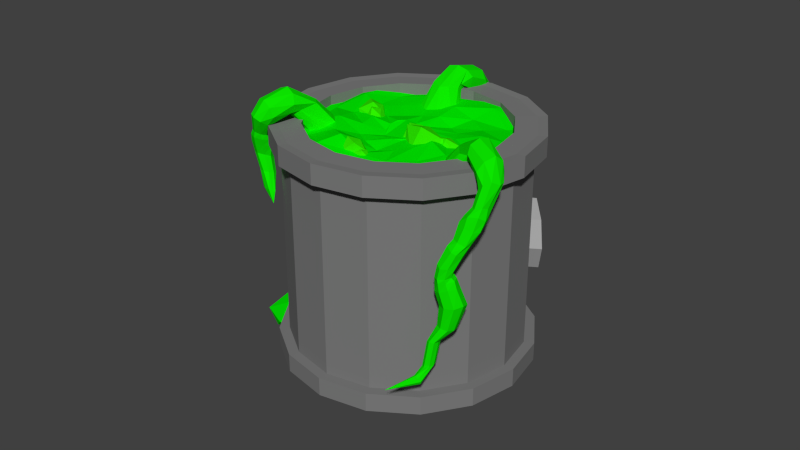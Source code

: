 # Source: ToxicBarrel.blend  (saved by Blender 2.78.0; exported with 4.5.12 LTS)
import bpy
from mathutils import Matrix  # noqa: F401  (used for matrix-valued properties, if any)

bpy.ops.wm.read_factory_settings(use_empty=True)
scene = bpy.context.scene
scene.name = 'Scene'

# ---- collections
col_collection_1 = bpy.data.collections.new('Collection 1'); scene.collection.children.link(col_collection_1)

# ---- materials (node trees are filled in below, after node groups)
mat_sign_symbol = bpy.data.materials.new('Sign_Symbol')
mat_sign_symbol.alpha_threshold = 0.0
mat_sign_symbol.use_transparent_shadow = False
mat_sign_symbol.diffuse_color = (0.02926, 1.0, 0.0, 1.0)
mat_sign_symbol.specular_color = (0.2346, 0.5596, 0.2556)
mat_sign_symbol.roughness = 0.5
mat_sign_metal = bpy.data.materials.new('Sign_Metal')
mat_sign_metal.alpha_threshold = 0.0
mat_sign_metal.use_transparent_shadow = False
mat_sign_metal.diffuse_color = (0.3757, 0.3757, 0.3757, 1.0)
mat_sign_metal.roughness = 0.5
mat_sign_metal.specular_intensity = 0.9792
mat_bubble1 = bpy.data.materials.new('Bubble1')
mat_bubble1.alpha_threshold = 0.0
mat_bubble1.use_transparent_shadow = False
mat_bubble1.diffuse_color = (0.02781, 0.8, 0.0, 1.0)
mat_bubble1.specular_color = (0.2455, 1.0, 0.1336)
mat_bubble1.roughness = 0.5
mat_bubble1.specular_intensity = 0.2917
mat_substance_main = bpy.data.materials.new('Substance_Main')
mat_substance_main.alpha_threshold = 0.0
mat_substance_main.use_transparent_shadow = False
mat_substance_main.diffuse_color = (0.003932, 0.8, 0.0, 1.0)
mat_substance_main.roughness = 0.5
mat_barrel_metal = bpy.data.materials.new('Barrel_Metal')
mat_barrel_metal.alpha_threshold = 0.0
mat_barrel_metal.use_transparent_shadow = False
mat_barrel_metal.diffuse_color = (0.2019, 0.2019, 0.2019, 1.0)
mat_barrel_metal.specular_color = (0.8689, 0.8689, 0.8689)
mat_barrel_metal.roughness = 0.5
mat_barrel_metal.specular_intensity = 0.8333
mat_surface_main = bpy.data.materials.new('Surface_Main')
mat_surface_main.alpha_threshold = 0.0
mat_surface_main.use_transparent_shadow = False
mat_surface_main.diffuse_color = (0.0, 0.8, 5.429e-05, 1.0)
mat_surface_main.roughness = 0.5
mat_material_001 = bpy.data.materials.new('Material.001')
mat_material_001.alpha_threshold = 0.0
mat_material_001.use_transparent_shadow = False
mat_material_001.diffuse_color = (0.0003705, 0.8, 0.0, 1.0)
mat_material_001.specular_color = (0.3684, 1.0, 0.2532)
mat_material_001.roughness = 0.5
mat_material_001.specular_intensity = 0.3125

# ---- material node trees

# ---- world
world_world = bpy.data.worlds.new('World'); scene.world = world_world
world_world.color = (0.05088, 0.05088, 0.05088)
world_world.use_sun_shadow = False
world_world.sun_shadow_jitter_overblur = 0.0
world_world.cycles.sampling_method = 'NONE'
world_world.cycles.sample_map_resolution = 256

# ---- meshes
me_circle_002 = bpy.data.meshes.new('Circle.002')
me_circle_002.from_pydata([(0.1076, -1.311, 0.9109), (0.1012, -1.955, 0.9264), (-0.09501, -1.859, 0.3287), (-0.2272, -1.047, 0.5708), (-0.03933, -0.8013, 1.006), (0.1525, -1.347, 1.252), (-0.2039, -2.095, 0.6186), (-0.4079, -1.534, 0.3962), (-0.384, -0.8702, 0.8291), (-0.08576, -1.088, 1.263), (-0.1163, -1.74, 1.228), (-0.3981, -1.458, 0.9724), (-0.09144, -1.124, 1.443), (0.0006721, -1.201, 1.561), (0.03023, -1.101, 1.491), (-0.1204, -0.9786, 1.334), (-0.2172, -1.097, 1.179), (-0.05053, -1.265, 1.345), (0.06298, -1.099, 1.553), (-0.003874, -0.9555, 1.429), (-0.1487, -1.007, 1.152), (-0.08871, -1.181, 1.189), (0.06134, -1.254, 1.418), (0.03578, -1.074, 1.362), (0.01029, -0.5997, 1.519), (0.0696, -1.062, 1.603), (-0.1187, -1.091, 1.247), (-0.1808, -0.5327, 1.261), (-0.08238, -0.275, 1.457), (0.03899, -0.5417, 1.73), (-0.1732, -1.158, 1.502), (-0.2942, -0.8705, 1.259), (-0.1239, -0.4347, 1.429), (-0.1144, -0.3578, 1.698), (-0.1087, -0.7538, 1.845), (-0.1717, -0.7569, 1.595), (-0.2482, -1.063, 1.069), (-0.5598, -1.301, 0.9889), (-0.7792, -0.9245, 0.9836), (-0.3204, -0.7625, 1.231), (-0.003029, -0.8888, 1.237), (-0.131, -1.247, 1.108), (-0.8282, -1.065, 1.051), (-0.6574, -0.8575, 1.242), (-0.177, -0.8027, 1.397), (-0.02667, -1.138, 1.297), (-0.3438, -1.404, 1.211), (-0.4041, -1.118, 1.358), (-2.88, 0.7084, 0.672), (-2.911, 0.7003, 0.5339), (-2.996, 0.688, 0.6075), (-2.95, 0.6129, 0.7486), (-2.831, 0.6107, 0.7444), (-2.809, 0.6387, 0.6147), (-2.972, 0.6069, 0.5483), (-3.006, 0.5502, 0.6398), (-2.91, 0.4976, 0.6848), (-2.801, 0.5335, 0.6321), (-2.862, 0.5998, 0.5068), (-2.913, 0.5009, 0.5746), (-2.949, 0.5648, 0.8502), (-3.08, 0.624, 0.6998), (-3.101, 0.4745, 0.7657), (-2.889, 0.3695, 0.8344), (-2.771, 0.496, 0.8251), (-2.87, 0.6276, 0.717), (-3.06, 0.483, 0.6229), (-2.982, 0.3406, 0.6586), (-2.814, 0.373, 0.6484), (-2.771, 0.5494, 0.6278), (-2.977, 0.6215, 0.5675), (-2.901, 0.449, 0.5384), (-2.951, 0.1933, 0.1004), (-3.068, 0.2556, -0.04722), (-3.092, 0.09926, 0.01467), (-2.899, 0.004935, 0.07825), (-2.777, 0.1309, 0.06493), (-2.869, 0.2686, -0.02932), (-3.061, 0.1175, -0.1394), (-2.983, -0.02748, -0.09356), (-2.812, 0.004742, -0.09379), (-2.772, 0.1791, -0.1256), (-2.962, 0.2515, -0.1835), (-2.9, 0.07829, -0.2145), (-2.779, 0.2672, 0.1024), (-3.122, 0.2267, 0.05557), (-2.952, 0.06284, -0.08042), (-2.595, 0.2433, -0.1823), (-2.59, 0.4884, -0.03388), (-2.908, 0.5069, 0.04932), (-3.084, 0.2252, -0.2076), (-2.866, 0.2204, -0.3786), (-2.747, 0.4789, -0.3635), (-2.861, 0.6604, -0.1503), (-3.178, 0.461, -0.0854), (-3.011, 0.4821, -0.3555), (-2.829, 0.4151, -0.268), (-3.016, 0.394, -0.2949), (-2.923, 0.303, -0.3705), (-2.73, 0.4009, -0.4256), (-2.728, 0.5362, -0.3436), (-2.9, 0.5472, -0.2957), (-2.997, 0.3917, -0.4419), (-2.877, 0.3886, -0.5334), (-2.811, 0.5309, -0.5251), (-2.875, 0.6306, -0.4072), (-3.047, 0.5219, -0.3726), (-2.957, 0.5324, -0.5208), (-2.881, -0.6195, 0.4522), (-3.045, -0.6206, 0.4219), (-2.963, -0.648, 0.3207), (-2.793, -0.5496, 0.3307), (-2.792, -0.4935, 0.459), (-2.944, -0.51, 0.4998), (-3.03, -0.5474, 0.3139), (-2.924, -0.5035, 0.2465), (-2.865, -0.4047, 0.325), (-2.922, -0.3929, 0.4611), (-3.073, -0.4887, 0.4307), (-2.995, -0.4059, 0.3288), (-2.77, -0.7391, 0.4272), (-2.933, -0.8598, 0.33), (-2.856, -0.7311, 0.2348), (-2.78, -0.5228, 0.3817), (-2.796, -0.5803, 0.559), (-2.917, -0.7534, 0.531), (-3.011, -0.7137, 0.2744), (-2.968, -0.5395, 0.2738), (-2.982, -0.4817, 0.4499), (-3.011, -0.6252, 0.5823), (-3.077, -0.7999, 0.4228), (-3.103, -0.5964, 0.4038), (-2.835, -0.5839, 0.9218), (-3.284, -0.3568, 1.206), (-2.868, -0.4223, 0.7673), (-3.291, -0.2657, 1.113), (-2.874, -0.2182, 0.771), (-3.287, -0.1273, 1.103), (-2.868, -0.104, 0.9299), (-3.221, -0.07324, 1.301), (-2.857, -0.1389, 1.129), (-3.211, -0.08096, 1.417), (-2.828, -0.2964, 1.261), (-3.211, -0.1824, 1.499), (-2.79, -0.487, 1.268), (-3.265, -0.2667, 1.409), (-2.79, -0.6052, 1.136), (-3.275, -0.3561, 1.33), (-3.507, -0.1246, 1.441), (-3.456, -0.01896, 1.376), (-3.333, 0.03286, 1.366), (-3.213, -0.01144, 1.408), (-3.169, -0.1185, 1.47), (-3.215, -0.2205, 1.535), (-3.335, -0.2637, 1.561), (-3.459, -0.2238, 1.522), (-3.402, 0.02533, 1.72), (-3.332, 0.1152, 1.654), (-3.211, 0.1179, 1.612), (-3.114, 0.03419, 1.609), (-3.089, -0.09155, 1.643), (-3.145, -0.182, 1.719), (-3.264, -0.1843, 1.774), (-3.376, -0.09882, 1.772), (-3.206, 0.07144, 1.852), (-3.159, 0.1113, 1.773), (-3.101, 0.07273, 1.686), (-3.062, -0.0269, 1.636), (-3.067, -0.1246, 1.658), (-3.112, -0.1675, 1.741), (-3.176, -0.1255, 1.836), (-3.214, -0.02623, 1.879), (-2.976, -0.04911, 1.854), (-2.951, -0.0236, 1.786), (-2.925, -0.05069, 1.712), (-2.913, -0.1211, 1.675), (-2.919, -0.1866, 1.697), (-2.943, -0.2144, 1.762), (-2.973, -0.1895, 1.836), (-2.987, -0.1194, 1.877), (-2.899, -0.06214, 1.866), (-2.875, -0.03425, 1.77), (-2.851, -0.07382, 1.673), (-2.835, -0.1593, 1.631), (-2.84, -0.2425, 1.668), (-2.87, -0.2759, 1.759), (-2.902, -0.239, 1.856), (-2.913, -0.1486, 1.903), (-2.81, -0.09198, 1.859), (-2.788, -0.06417, 1.763), (-2.755, -0.09863, 1.666), (-2.726, -0.1813, 1.622), (-2.725, -0.2652, 1.662), (-2.756, -0.2984, 1.756), (-2.794, -0.2624, 1.855), (-2.814, -0.1744, 1.9), (-2.667, -0.1347, 1.839), (-2.653, -0.1058, 1.759), (-2.621, -0.1263, 1.681), (-2.58, -0.1857, 1.646), (-2.564, -0.2495, 1.678), (-2.587, -0.2829, 1.756), (-2.628, -0.2652, 1.837), (-2.661, -0.2018, 1.872), (-2.455, -0.06353, 1.776), (-2.444, -0.04208, 1.71), (-2.429, -0.0625, 1.653), (-2.42, -0.1186, 1.627), (-2.42, -0.1844, 1.657), (-2.429, -0.2198, 1.731), (-2.444, -0.1947, 1.799), (-2.456, -0.129, 1.816), (-2.274, 0.08087, 1.718), (-2.236, 0.09135, 1.676), (-2.25, 0.06971, 1.642), (-2.24, -0.005094, 1.64), (-2.213, -0.09827, 1.684), (-2.208, -0.1528, 1.752), (-2.234, -0.09403, 1.785), (-2.259, -0.005421, 1.769), (-2.117, 0.147, 1.667), (-2.784, 0.7525, -0.2246), (-3.2, 1.077, -0.4474), (-2.771, 0.6067, -0.4227), (-3.19, 0.9869, -0.5206), (-2.76, 0.6413, -0.6116), (-3.214, 0.9976, -0.6716), (-2.743, 0.8217, -0.7158), (-3.12, 1.211, -0.7152), (-2.793, 1.038, -0.6632), (-3.101, 1.335, -0.6979), (-2.758, 1.184, -0.4864), (-3.102, 1.415, -0.5893), (-2.771, 1.159, -0.2627), (-3.17, 1.3, -0.5089), (-2.765, 0.9816, -0.1579), (-3.157, 1.209, -0.4311), (-3.384, 1.326, -0.6302), (-3.36, 1.268, -0.7413), (-3.237, 1.282, -0.7984), (-3.107, 1.34, -0.7739), (-3.064, 1.392, -0.6583), (-3.077, 1.458, -0.5394), (-3.249, 1.455, -0.486), (-3.339, 1.397, -0.5211), (-3.299, 1.627, -0.7639), (-3.224, 1.584, -0.8546), (-3.087, 1.558, -0.8769), (-2.993, 1.577, -0.7964), (-2.956, 1.613, -0.6678), (-3.01, 1.663, -0.5697), (-3.15, 1.698, -0.5485), (-3.259, 1.689, -0.6296), (-3.033, 1.798, -0.7985), (-3.03, 1.727, -0.8472), (-2.928, 1.66, -0.8294), (-2.908, 1.611, -0.7247), (-2.907, 1.636, -0.6317), (-2.959, 1.713, -0.5738), (-3.027, 1.789, -0.6073), (-3.08, 1.826, -0.6971), (-2.79, 1.862, -0.6632), (-2.731, 1.818, -0.6993), (-2.668, 1.743, -0.6849), (-2.708, 1.692, -0.6023), (-2.746, 1.713, -0.5449), (-2.779, 1.774, -0.5054), (-2.786, 1.852, -0.5166), (-2.815, 1.896, -0.5947), (-2.667, 1.911, -0.634), (-2.633, 1.816, -0.676), (-2.616, 1.723, -0.6473), (-2.658, 1.673, -0.5465), (-2.632, 1.694, -0.4746), (-2.693, 1.773, -0.4294), (-2.708, 1.876, -0.4415), (-2.724, 1.941, -0.5509), (-2.545, 1.927, -0.58), (-2.514, 1.843, -0.6071), (-2.495, 1.737, -0.5782), (-2.484, 1.687, -0.4966), (-2.528, 1.712, -0.4131), (-2.617, 1.788, -0.3674), (-2.589, 1.895, -0.4055), (-2.547, 1.95, -0.4914), (-2.402, 1.922, -0.488), (-2.364, 1.86, -0.502), (-2.355, 1.774, -0.482), (-2.359, 1.723, -0.4072), (-2.408, 1.748, -0.3357), (-2.422, 1.817, -0.3042), (-2.419, 1.904, -0.3354), (-2.386, 1.957, -0.4176), (-2.252, 1.923, -0.3944), (-2.242, 1.852, -0.4343), (-2.259, 1.777, -0.4081), (-2.276, 1.728, -0.332), (-2.307, 1.767, -0.2725), (-2.359, 1.842, -0.2366), (-2.316, 1.931, -0.2674), (-2.29, 1.955, -0.321), (-2.07, 1.915, -0.3029), (-2.08, 1.839, -0.3276), (-2.095, 1.748, -0.3032), (-2.106, 1.727, -0.2331), (-2.108, 1.764, -0.1656), (-2.139, 1.844, -0.1312), (-2.105, 1.905, -0.1496), (-2.109, 1.936, -0.235), (-1.987, 1.9, -0.2826), (-1.987, 1.816, -0.3143), (-1.978, 1.746, -0.289), (-1.961, 1.701, -0.2017), (-1.965, 1.738, -0.1369), (-1.953, 1.814, -0.1037), (-1.964, 1.885, -0.1258), (-1.978, 1.927, -0.2044), (-1.949, 1.913, -0.3185), (-1.95, 1.834, -0.3534), (-1.967, 1.746, -0.3241), (-1.881, 1.694, -0.2329), (-1.924, 1.733, -0.1498), (-1.924, 1.804, -0.1106), (-1.919, 1.904, -0.1337), (-1.926, 1.931, -0.2177), (-1.854, 1.93, -0.3422), (-1.85, 1.827, -0.3882), (-1.875, 1.733, -0.3652), (-1.829, 1.678, -0.263), (-1.801, 1.712, -0.1575), (-1.787, 1.817, -0.1089), (-1.807, 1.907, -0.148), (-1.851, 1.949, -0.2397), (-1.639, 1.938, -0.4216), (-1.604, 1.839, -0.4808), (-1.632, 1.722, -0.4475), (-1.593, 1.669, -0.345), (-1.598, 1.701, -0.2192), (-1.595, 1.812, -0.1635), (-1.615, 1.932, -0.2013), (-1.62, 1.973, -0.3096), (-1.307, 1.899, -0.3279), (-1.293, 1.826, -0.3716), (-1.294, 1.738, -0.3463), (-1.3, 1.696, -0.2708), (-1.347, 1.717, -0.1908), (-1.332, 1.801, -0.1478), (-1.334, 1.887, -0.1717), (-1.319, 1.932, -0.2482), (-1.14, 1.859, -0.1585), (-1.128, 1.815, -0.189), (-1.13, 1.735, -0.1849), (-1.132, 1.716, -0.1135), (-1.108, 1.729, -0.06088), (-1.126, 1.807, -0.03418), (-1.144, 1.861, -0.05075), (-1.144, 1.893, -0.1054), (-0.8389, 1.868, -0.1108), (-0.828, 1.812, -0.1381), (-0.8206, 1.748, -0.1232), (-0.7984, 1.731, -0.07502), (-0.7603, 1.74, -0.01512), (-0.7914, 1.794, 0.01452), (-0.8111, 1.856, 0.0008562), (-0.8336, 1.896, -0.05596), (-0.6725, 2.079, 0.467), (-0.7326, 1.972, 0.0706), (-0.7467, 1.929, 0.1006), (-0.7256, 1.89, 0.1132), (-0.6752, 1.868, 0.1126), (-0.6416, 1.892, 0.07548), (-0.6287, 1.92, 0.05458), (-0.648, 1.959, 0.04825), (-0.6901, 1.979, 0.04718), (-1.525, 0.4845, -1.589), (-1.857, 0.3471, -1.588), (-1.995, 0.01493, -1.588), (-1.857, -0.3173, -1.588), (-1.525, -0.4548, -1.588), (-1.193, -0.3171, -1.589), (-1.055, 0.01493, -1.589), (-1.193, 0.3469, -1.589), (-1.543, 0.4738, -1.367), (-1.872, 0.3382, -1.365), (-2.008, 0.009822, -1.364), (-1.872, -0.3187, -1.364), (-1.543, -0.4544, -1.365), (-1.215, -0.3181, -1.367), (-1.08, 0.00983, -1.368), (-1.215, 0.3377, -1.368), (-1.524, 0.4553, -1.584), (-1.836, 0.3264, -1.584), (-1.965, 0.01504, -1.584), (-1.836, -0.2963, -1.584), (-1.524, -0.4252, -1.584), (-1.213, -0.2963, -1.584), (-1.084, 0.01504, -1.584), (-1.213, 0.3264, -1.584), (-1.524, 0.4599, -1.54), (-1.839, 0.3296, -1.54), (-1.969, 0.01504, -1.54), (-1.839, -0.2995, -1.54), (-1.524, -0.4298, -1.54), (-1.21, -0.2995, -1.54), (-1.08, 0.01504, -1.54), (-1.21, 0.3296, -1.54), (-1.816, -0.11, -1.61), (-1.896, 0.01367, -1.611), (-1.832, 0.1385, -1.61), (-1.567, -0.04638, -1.532), (-1.617, 0.01491, -1.617), (-1.575, 0.07374, -1.532), (-1.8, 0.08726, -1.62), (-1.837, 0.01449, -1.521), (-1.79, -0.05866, -1.521), (-1.8, 0.08726, -1.521), (-1.617, 0.01491, -1.524), (-1.832, 0.1385, -1.531), (-1.79, -0.05866, -1.62), (-1.896, 0.01367, -1.53), (-1.837, 0.01449, -1.62), (-1.816, -0.11, -1.531), (-1.575, 0.07374, -1.609), (-1.567, -0.04638, -1.609), (-1.291, -0.165, -1.61), (-1.358, -0.2957, -1.611), (-1.498, -0.3026, -1.61), (-1.471, 0.01879, -1.532), (-1.499, -0.0552, -1.617), (-1.571, -0.04777, -1.532), (-1.47, -0.2496, -1.62), (-1.389, -0.2448, -1.521), (-1.349, -0.168, -1.521), (-1.47, -0.2496, -1.521), (-1.499, -0.0552, -1.524), (-1.498, -0.3026, -1.531), (-1.349, -0.168, -1.62), (-1.358, -0.2957, -1.53), (-1.389, -0.2448, -1.62), (-1.291, -0.165, -1.531), (-1.571, -0.04777, -1.609), (-1.471, 0.01879, -1.609), (-1.512, 0.3217, -1.61), (-1.365, 0.3287, -1.611), (-1.289, 0.2108, -1.61), (-1.581, 0.07427, -1.532), (-1.503, 0.08697, -1.617), (-1.473, 0.02071, -1.532), (-1.349, 0.209, -1.62), (-1.394, 0.277, -1.521), (-1.48, 0.2733, -1.521), (-1.349, 0.209, -1.521), (-1.503, 0.08697, -1.524), (-1.289, 0.2108, -1.531), (-1.48, 0.2733, -1.62), (-1.365, 0.3287, -1.53), (-1.394, 0.277, -1.62), (-1.512, 0.3217, -1.531), (-1.473, 0.02071, -1.609), (-1.581, 0.07427, -1.609), (-2.785, -0.4719, -0.3481), (-3.2, -0.8042, -0.5568), (-2.772, -0.5925, -0.1357), (-3.19, -0.8346, -0.4446), (-2.76, -0.7794, -0.09079), (-3.214, -0.9769, -0.3933), (-2.744, -0.9496, -0.2121), (-3.12, -1.103, -0.5701), (-2.796, -0.993, -0.4281), (-3.101, -1.138, -0.6906), (-2.762, -0.8932, -0.6313), (-3.102, -1.071, -0.8078), (-2.775, -0.6781, -0.6993), (-3.17, -0.9509, -0.736), (-2.768, -0.5071, -0.5824), (-3.156, -0.8429, -0.6846), (-3.384, -1.072, -0.7105), (-3.36, -1.15, -0.6125), (-3.237, -1.208, -0.6018), (-3.107, -1.209, -0.6643), (-3.065, -1.126, -0.7586), (-3.077, -1.043, -0.8679), (-3.249, -0.9926, -0.887), (-3.339, -1.001, -0.8197), (-3.299, -1.316, -0.9318), (-3.224, -1.382, -0.8556), (-3.087, -1.392, -0.8215), (-2.995, -1.329, -0.8697), (-2.96, -1.229, -0.952), (-3.011, -1.157, -1.041), (-3.15, -1.149, -1.083), (-3.259, -1.219, -1.043), (-3.036, -1.419, -1.071), (-3.033, -1.436, -0.9865), (-2.933, -1.395, -0.9294), (-2.919, -1.284, -0.9214), (-2.919, -1.207, -0.9821), (-2.967, -1.183, -1.081), (-3.03, -1.242, -1.14), (-3.082, -1.337, -1.138), (-2.834, -1.369, -1.176), (-2.768, -1.389, -1.101), (-2.701, -1.336, -1.024), (-2.737, -1.224, -1.009), (-2.777, -1.163, -1.065), (-2.818, -1.147, -1.155), (-2.832, -1.199, -1.236), (-2.862, -1.305, -1.246), (-2.678, -1.392, -1.254), (-2.631, -1.397, -1.104), (-2.606, -1.303, -0.9969), (-2.652, -1.146, -0.9871), (-2.64, -1.051, -1.065), (-2.716, -1.038, -1.201), (-2.738, -1.12, -1.324), (-2.75, -1.293, -1.343), (-2.518, -1.33, -1.282), (-2.478, -1.327, -1.168), (-2.454, -1.242, -1.063), (-2.443, -1.119, -1.048), (-2.496, -1.03, -1.122), (-2.594, -1.015, -1.236), (-2.572, -1.108, -1.336), (-2.529, -1.236, -1.354), (-2.388, -1.252, -1.285), (-2.347, -1.246, -1.219), (-2.332, -1.191, -1.144), (-2.335, -1.096, -1.129), (-2.385, -1.033, -1.185), (-2.402, -1.027, -1.265), (-2.402, -1.092, -1.334), (-2.371, -1.194, -1.349), (-2.236, -1.201, -1.31), (-2.225, -1.213, -1.227), (-2.244, -1.154, -1.168), (-2.259, -1.056, -1.157), (-2.292, -1.01, -1.219), (-2.345, -1.004, -1.303), (-2.302, -1.073, -1.371), (-2.273, -1.139, -1.369), (-2.025, -1.162, -1.329), (-2.035, -1.157, -1.247), (-2.049, -1.093, -1.174), (-2.059, -1.013, -1.184), (-2.064, -0.9587, -1.247), (-2.096, -0.9569, -1.335), (-2.061, -1.002, -1.382), (-2.064, -1.101, -1.376), (-1.872, -1.19, -1.306), (-1.87, -1.186, -1.222), (-1.863, -1.138, -1.172), (-1.847, -1.038, -1.166), (-1.858, -0.9914, -1.223), (-1.85, -0.9896, -1.302), (-1.859, -1.039, -1.357), (-1.868, -1.129, -1.361), (-1.757, -1.258, -1.289), (-1.763, -1.255, -1.218), (-1.779, -1.206, -1.16), (-1.686, -1.12, -1.152), (-1.73, -1.078, -1.212), (-1.728, -1.075, -1.269), (-1.724, -1.121, -1.339), (-1.734, -1.188, -1.333), (-1.616, -1.313, -1.275), (-1.613, -1.31, -1.199), (-1.64, -1.277, -1.146), (-1.594, -1.196, -1.138), (-1.567, -1.144, -1.189), (-1.553, -1.146, -1.266), (-1.571, -1.194, -1.308), (-1.612, -1.256, -1.311), (-1.439, -1.407, -1.246), (-1.407, -1.417, -1.18), (-1.438, -1.371, -1.12), (-1.4, -1.302, -1.113), (-1.403, -1.237, -1.161), (-1.398, -1.236, -1.239), (-1.416, -1.288, -1.301), (-1.42, -1.355, -1.294), (-1.126, -1.445, -1.247), (-1.11, -1.455, -1.18), (-1.117, -1.405, -1.123), (-1.121, -1.335, -1.118), (-1.16, -1.283, -1.157), (-1.142, -1.28, -1.233), (-1.146, -1.326, -1.287), (-1.14, -1.396, -1.296), (-0.8178, -1.354, -1.283), (-0.8064, -1.364, -1.228), (-0.8081, -1.325, -1.157), (-0.8045, -1.25, -1.17), (-0.7781, -1.205, -1.203), (-0.7944, -1.212, -1.287), (-0.8119, -1.252, -1.329), (-0.8157, -1.317, -1.334), (-0.4753, -1.366, -1.303), (-0.4727, -1.368, -1.236), (-0.4642, -1.325, -1.183), (-0.4385, -1.272, -1.189), (-0.3936, -1.221, -1.226), (-0.4024, -1.223, -1.291), (-0.4174, -1.265, -1.343), (-0.4532, -1.327, -1.349), (-0.3022, -1.477, -1.279), (-0.3165, -1.483, -1.194), (-0.2905, -1.452, -1.149), (-0.2799, -1.407, -1.128), (-0.1722, -1.376, -1.168), (-0.1864, -1.372, -1.248), (-0.2162, -1.406, -1.284), (-0.2525, -1.453, -1.308), (-0.1649, -1.691, -1.198), (-0.1773, -1.672, -1.133), (-0.1505, -1.645, -1.078), (-0.1191, -1.629, -1.073), (-0.0615, -1.608, -1.093), (-0.01704, -1.64, -1.157), (-0.04779, -1.661, -1.211), (-0.08139, -1.685, -1.232), (-0.1344, -1.859, -1.116), (-0.1445, -1.82, -1.069), (-0.1036, -1.781, -1.027), (-0.01371, -1.779, -1.007), (0.01459, -1.791, -1.017), (0.02432, -1.825, -1.08), (-0.004905, -1.859, -1.133), (-0.0832, -1.869, -1.149), (-0.1194, -1.97, -0.8912), (-0.09845, -1.923, -0.8621), (-0.1258, -1.886, -0.8211), (-0.02978, -1.866, -0.8181), (-0.01193, -1.883, -0.8337), (0.03362, -1.936, -0.8651), (0.01406, -1.986, -0.9031), (-0.07785, -2.003, -0.9146), (-0.111, -1.983, -0.6724), (-0.1153, -1.938, -0.659), (-0.06628, -1.912, -0.6446), (-0.05988, -1.904, -0.6288), (0.02143, -1.908, -0.6529), (0.02642, -1.96, -0.6469), (0.003, -1.995, -0.6718), (-0.03275, -2.014, -0.6884), (-0.08419, -2.004, -0.4809), (-0.0988, -1.961, -0.4812), (-0.063, -1.928, -0.4817), (-0.05035, -1.922, -0.4869), (0.01241, -1.957, -0.4835), (0.0009566, -1.976, -0.4891), (0.006312, -2.008, -0.4897), (-0.04696, -2.02, -0.4835), (0.002424, -1.954, -0.3479), (-3.087, 1.571, 0.01625), (-3.087, 1.452, 0.6116), (-3.087, 1.115, 1.116), (-3.087, 0.6104, 1.454), (-3.087, 0.01504, 1.572), (-3.087, -0.5804, 1.454), (-3.087, -1.085, 1.116), (-3.087, -1.422, 0.6116), (-3.087, -1.541, 0.01625), (-3.087, -1.422, -0.5791), (-3.087, -1.085, -1.084), (-3.087, -0.5804, -1.421), (-3.087, 0.01504, -1.54), (-3.087, 0.6104, -1.421), (-3.087, 1.115, -1.084), (-3.087, 1.452, -0.5791), (-0.2721, 1.298, 0.01625), (-3.093, 1.295, 0.01625), (-0.2721, 1.2, 0.507), (-3.093, 1.198, 0.5062), (-0.2721, 0.9219, 0.9231), (-3.093, 0.9203, 0.9216), (-0.2721, 0.5058, 1.201), (-3.093, 0.505, 1.199), (-0.2721, 0.01504, 1.299), (-3.093, 0.01504, 1.297), (-0.2721, -0.4758, 1.201), (-3.093, -0.4749, 1.199), (-0.2721, -0.8918, 0.9231), (-3.093, -0.8903, 0.9216), (-0.2721, -1.17, 0.507), (-3.093, -1.168, 0.5062), (-0.2721, -1.267, 0.01625), (-3.093, -1.265, 0.01625), (-0.2721, -1.17, -0.4746), (-3.093, -1.168, -0.4737), (-0.2721, -0.8918, -0.8906), (-3.093, -0.8903, -0.8891), (-0.2721, -0.4758, -1.169), (-3.093, -0.4749, -1.167), (-0.2721, 0.01504, -1.266), (-3.093, 0.01504, -1.264), (-0.2721, 0.5058, -1.169), (-3.093, 0.505, -1.167), (-0.2721, 0.9219, -0.8906), (-3.093, 0.9203, -0.8891), (-0.2721, 1.2, -0.4746), (-3.093, 1.198, -0.4737), (-2.815, 1.304, 0.01625), (-2.815, 1.206, 0.5095), (-2.815, 0.9264, 0.9276), (-2.815, 0.5083, 1.207), (-2.815, 0.01504, 1.305), (-2.815, -0.4782, 1.207), (-2.815, -0.8963, 0.9276), (-2.815, -1.176, 0.5095), (-2.815, -1.274, 0.01625), (-2.815, -1.176, -0.477), (-2.815, -0.8963, -0.8951), (-2.815, -0.4782, -1.175), (-2.815, 0.01504, -1.273), (-2.815, 0.5083, -1.175), (-2.815, 0.9264, -0.8951), (-2.815, 1.206, -0.477), (-2.834, 1.554, 0.01625), (-2.834, 1.437, 0.6054), (-2.834, 1.104, 1.105), (-2.834, 0.6041, 1.438), (-2.834, 0.01504, 1.556), (-2.834, -0.5741, 1.438), (-2.834, -1.073, 1.105), (-2.834, -1.407, 0.6054), (-2.834, -1.524, 0.01625), (-2.834, -1.407, -0.5729), (-2.834, -1.073, -1.072), (-2.834, -0.5741, -1.406), (-2.834, 0.01504, -1.523), (-2.834, 0.6041, -1.406), (-2.834, 1.104, -1.072), (-2.834, 1.437, -0.5729), (-3.095, 1.693, 0.01625), (-3.095, 1.565, 0.6584), (-3.095, 1.202, 1.203), (-3.095, 0.6572, 1.566), (-3.095, 0.01504, 1.694), (-3.095, -0.6271, 1.566), (-3.095, -1.171, 1.203), (-3.095, -1.535, 0.6584), (-3.095, -1.663, 0.01625), (-3.095, -1.535, -0.6259), (-3.095, -1.171, -1.17), (-3.095, -0.6271, -1.534), (-3.095, 0.01504, -1.662), (-3.095, 0.6572, -1.534), (-3.095, 1.202, -1.17), (-3.095, 1.565, -0.6259), (-2.832, 1.693, 0.01625), (-2.832, 1.565, 0.6584), (-2.832, 1.202, 1.203), (-2.832, 0.6572, 1.566), (-2.832, 0.01504, 1.694), (-2.832, -0.6271, 1.566), (-2.832, -1.171, 1.203), (-2.832, -1.535, 0.6584), (-2.832, -1.663, 0.01625), (-2.832, -1.535, -0.6259), (-2.832, -1.171, -1.17), (-2.832, -0.6271, -1.534), (-2.832, 0.01504, -1.662), (-2.832, 0.6572, -1.534), (-2.832, 1.202, -1.17), (-2.832, 1.565, -0.6259), (-0.2626, 1.437, 0.6054), (-0.2626, 1.104, 1.105), (-0.2626, 0.6041, 1.438), (-0.2626, 0.01504, 1.556), (-0.2626, -0.5741, 1.438), (-0.2626, -1.073, 1.105), (-0.2626, -1.407, 0.6054), (-0.2626, -1.524, 0.01625), (-0.2626, -1.407, -0.5729), (-0.2626, -1.073, -1.072), (-0.2626, -0.5741, -1.406), (-0.2626, 0.01504, -1.523), (-0.2626, 0.6041, -1.406), (-0.2626, 1.104, -1.072), (-0.2626, 1.437, -0.5729), (-0.2626, 1.554, 0.01625), (-0.01664, 1.69, 0.01625), (-0.01664, 1.562, 0.6571), (-0.01664, 1.199, 1.2), (-0.01664, 0.6559, 1.563), (-0.01664, 0.01504, 1.691), (-0.01664, -0.6258, 1.563), (-0.01664, -1.169, 1.2), (-0.01664, -1.532, 0.6571), (-0.01664, -1.66, 0.01625), (-0.01664, -1.532, -0.6246), (-0.01664, -1.169, -1.168), (-0.01664, -0.6258, -1.531), (-0.01664, 0.01504, -1.658), (-0.01664, 0.6559, -1.531), (-0.01664, 1.199, -1.168), (-0.01664, 1.562, -0.6246), (-0.2649, 1.562, 0.6571), (-0.2649, 1.199, 1.2), (-0.2649, 0.6559, 1.563), (-0.2649, 0.01504, 1.691), (-0.2649, -0.6258, 1.563), (-0.2649, -1.169, 1.2), (-0.2649, -1.532, 0.6571), (-0.2649, -1.66, 0.01625), (-0.2649, -1.532, -0.6246), (-0.2649, -1.169, -1.168), (-0.2649, -0.6258, -1.531), (-0.2649, 0.01504, -1.658), (-0.2649, 0.6559, -1.531), (-0.2649, 1.199, -1.168), (-0.2649, 1.562, -0.6246), (-0.2649, 1.69, 0.01625), (-3.003, 1.481, 0.01625), (-3.071, 1.37, -0.5448), (-2.976, 1.052, -1.02), (-2.934, 0.5761, -1.338), (-2.937, 0.01504, -1.45), (-3.039, -0.546, -1.338), (-2.92, -1.022, -1.02), (-2.94, -1.339, -0.5448), (-3.007, -1.451, 0.01625), (-2.957, -1.339, 0.5773), (-2.982, -1.022, 1.053), (-2.949, -0.546, 1.371), (-2.962, 0.01504, 1.482), (-2.947, 0.5761, 1.371), (-2.921, 1.052, 1.053), (-3.016, 1.37, 0.5773), (-2.987, 0.2823, -0.09447), (-2.966, 0.3044, 0.01625), (-2.963, 0.2196, -0.1883), (-2.922, 0.1258, -0.251), (-2.927, 0.01504, -0.2731), (-2.935, -0.09568, -0.251), (-2.913, -0.1895, -0.1883), (-2.933, -0.2523, -0.09447), (-2.98, -0.2743, 0.01625), (-2.989, -0.2523, 0.127), (-2.97, -0.1895, 0.2208), (-2.924, -0.09568, 0.2835), (-2.904, 0.01504, 0.3056), (-2.929, 0.1258, 0.2835), (-2.943, 0.2196, 0.2208), (-2.939, 0.2823, 0.127), (-2.966, 1.116, -0.4396), (-2.939, 1.206, 0.01625), (-2.952, 0.8573, -0.826), (-2.948, 0.4709, -1.084), (-2.92, 0.01504, -1.175), (-3.029, -0.4408, -1.084), (-2.996, -0.8272, -0.826), (-2.972, -1.085, -0.4396), (-2.942, -1.176, 0.01625), (-3.037, -1.085, 0.4721), (-2.957, -0.8272, 0.8585), (-2.943, -0.4408, 1.117), (-2.944, 0.01504, 1.207), (-3.037, 0.4709, 1.117), (-2.915, 0.8573, 0.8585), (-2.947, 1.116, 0.4721), (-2.982, 0.8367, -0.3241), (-2.94, 0.9044, 0.01625), (-2.923, 0.6439, -0.6126), (-2.997, 0.3554, -0.8054), (-2.927, 0.01504, -0.8731), (-2.933, -0.3253, -0.8054), (-2.999, -0.6138, -0.6126), (-2.954, -0.8066, -0.3241), (-2.938, -0.8743, 0.01625), (-2.969, -0.8066, 0.3566), (-2.964, -0.6138, 0.6451), (-3.043, -0.3253, 0.8379), (-3.007, 0.01504, 0.9056), (-3.087, 0.3554, 0.8379), (-2.956, 0.6439, 0.6451), (-2.925, 0.8367, 0.3566), (-3.033, 0.5548, -0.2073), (-2.982, 0.5993, 0.01625), (-2.943, 0.4282, -0.3969), (-2.92, 0.2386, -0.5235), (-2.896, 0.01504, -0.568), (-2.878, -0.2085, -0.5235), (-2.96, -0.3981, -0.3969), (-2.928, -0.5247, -0.2073), (-2.915, -0.5692, 0.01625), (-2.94, -0.5247, 0.2398), (-2.994, -0.3981, 0.4294), (-2.978, -0.2085, 0.556), (-2.931, 0.01504, 0.6005), (-2.938, 0.2386, 0.556), (-2.887, 0.4282, 0.4294), (-2.933, 0.5548, 0.2398)], [], [(0, 1, 2), (1, 0, 5), (0, 2, 3), (0, 3, 4), (0, 4, 5), (1, 5, 10), (2, 1, 6), (3, 2, 7), (4, 3, 8), (5, 4, 9), (1, 10, 6), (2, 6, 7), (3, 7, 8), (4, 8, 9), (5, 9, 10), (6, 10, 11), (7, 6, 11), (8, 7, 11), (9, 8, 11), (10, 9, 11), (12, 13, 14), (13, 12, 17), (12, 14, 15), (12, 15, 16), (12, 16, 17), (13, 17, 22), (14, 13, 18), (15, 14, 19), (16, 15, 20), (17, 16, 21), (13, 22, 18), (14, 18, 19), (15, 19, 20), (16, 20, 21), (17, 21, 22), (18, 22, 23), (19, 18, 23), (20, 19, 23), (21, 20, 23), (22, 21, 23), (24, 25, 26), (25, 24, 29), (24, 26, 27), (24, 27, 28), (24, 28, 29), (25, 29, 34), (26, 25, 30), (27, 26, 31), (28, 27, 32), (29, 28, 33), (25, 34, 30), (26, 30, 31), (27, 31, 32), (28, 32, 33), (29, 33, 34), (30, 34, 35), (31, 30, 35), (32, 31, 35), (33, 32, 35), (34, 33, 35), (36, 37, 38), (37, 36, 41), (36, 38, 39), (36, 39, 40), (36, 40, 41), (37, 41, 46), (38, 37, 42), (39, 38, 43), (40, 39, 44), (41, 40, 45), (37, 46, 42), (38, 42, 43), (39, 43, 44), (40, 44, 45), (41, 45, 46), (42, 46, 47), (43, 42, 47), (44, 43, 47), (45, 44, 47), (46, 45, 47), (48, 49, 50), (49, 48, 53), (48, 50, 51), (48, 51, 52), (48, 52, 53), (49, 53, 58), (50, 49, 54), (51, 50, 55), (52, 51, 56), (53, 52, 57), (49, 58, 54), (50, 54, 55), (51, 55, 56), (52, 56, 57), (53, 57, 58), (54, 58, 59), (55, 54, 59), (56, 55, 59), (57, 56, 59), (58, 57, 59), (60, 61, 62), (61, 60, 65), (60, 62, 63), (60, 63, 64), (60, 64, 65), (61, 65, 70), (62, 61, 66), (63, 62, 67), (64, 63, 68), (65, 64, 69), (61, 70, 66), (62, 66, 67), (63, 67, 68), (64, 68, 69), (65, 69, 70), (66, 70, 71), (67, 66, 71), (68, 67, 71), (69, 68, 71), (70, 69, 71), (72, 73, 74), (73, 72, 77), (72, 74, 75), (72, 75, 76), (72, 76, 77), (73, 77, 82), (74, 73, 78), (75, 74, 79), (76, 75, 80), (77, 76, 81), (73, 82, 78), (74, 78, 79), (75, 79, 80), (76, 80, 81), (77, 81, 82), (78, 82, 83), (79, 78, 83), (80, 79, 83), (81, 80, 83), (82, 81, 83), (84, 85, 86), (85, 84, 89), (84, 86, 87), (84, 87, 88), (84, 88, 89), (85, 89, 94), (86, 85, 90), (87, 86, 91), (88, 87, 92), (89, 88, 93), (85, 94, 90), (86, 90, 91), (87, 91, 92), (88, 92, 93), (89, 93, 94), (90, 94, 95), (91, 90, 95), (92, 91, 95), (93, 92, 95), (94, 93, 95), (96, 97, 98), (97, 96, 101), (96, 98, 99), (96, 99, 100), (96, 100, 101), (97, 101, 106), (98, 97, 102), (99, 98, 103), (100, 99, 104), (101, 100, 105), (97, 106, 102), (98, 102, 103), (99, 103, 104), (100, 104, 105), (101, 105, 106), (102, 106, 107), (103, 102, 107), (104, 103, 107), (105, 104, 107), (106, 105, 107), (108, 109, 110), (109, 108, 113), (108, 110, 111), (108, 111, 112), (108, 112, 113), (109, 113, 118), (110, 109, 114), (111, 110, 115), (112, 111, 116), (113, 112, 117), (109, 118, 114), (110, 114, 115), (111, 115, 116), (112, 116, 117), (113, 117, 118), (114, 118, 119), (115, 114, 119), (116, 115, 119), (117, 116, 119), (118, 117, 119), (120, 121, 122), (121, 120, 125), (120, 122, 123), (120, 123, 124), (120, 124, 125), (121, 125, 130), (122, 121, 126), (123, 122, 127), (124, 123, 128), (125, 124, 129), (121, 130, 126), (122, 126, 127), (123, 127, 128), (124, 128, 129), (125, 129, 130), (126, 130, 131), (127, 126, 131), (128, 127, 131), (129, 128, 131), (130, 129, 131), (132, 133, 135, 134), (134, 135, 137, 136), (136, 137, 139, 138), (138, 139, 141, 140), (140, 141, 143, 142), (142, 143, 145, 144), (141, 139, 151, 152), (146, 147, 133, 132), (144, 145, 147, 146), (132, 134, 136, 138, 140, 142, 144, 146), (149, 148, 156, 157), (147, 145, 154, 155), (137, 135, 149, 150), (143, 141, 152, 153), (133, 147, 155, 148), (135, 133, 148, 149), (139, 137, 150, 151), (145, 143, 153, 154), (163, 162, 170, 171), (148, 155, 163, 156), (154, 153, 161, 162), (152, 151, 159, 160), (150, 149, 157, 158), (155, 154, 162, 163), (153, 152, 160, 161), (151, 150, 158, 159), (166, 165, 173, 174), (161, 160, 168, 169), (159, 158, 166, 167), (157, 156, 164, 165), (156, 163, 171, 164), (162, 161, 169, 170), (160, 159, 167, 168), (158, 157, 165, 166), (172, 179, 187, 180), (171, 170, 178, 179), (169, 168, 176, 177), (167, 166, 174, 175), (165, 164, 172, 173), (164, 171, 179, 172), (170, 169, 177, 178), (168, 167, 175, 176), (183, 182, 190, 191), (178, 177, 185, 186), (176, 175, 183, 184), (174, 173, 181, 182), (179, 178, 186, 187), (177, 176, 184, 185), (175, 174, 182, 183), (173, 172, 180, 181), (195, 194, 202, 203), (181, 180, 188, 189), (180, 187, 195, 188), (186, 185, 193, 194), (184, 183, 191, 192), (182, 181, 189, 190), (187, 186, 194, 195), (185, 184, 192, 193), (200, 199, 207, 208), (193, 192, 200, 201), (191, 190, 198, 199), (189, 188, 196, 197), (188, 195, 203, 196), (194, 193, 201, 202), (192, 191, 199, 200), (190, 189, 197, 198), (204, 211, 219, 212), (198, 197, 205, 206), (203, 202, 210, 211), (201, 200, 208, 209), (199, 198, 206, 207), (197, 196, 204, 205), (196, 203, 211, 204), (202, 201, 209, 210), (210, 209, 217, 218), (208, 207, 215, 216), (206, 205, 213, 214), (211, 210, 218, 219), (209, 208, 216, 217), (207, 206, 214, 215), (205, 204, 212, 213), (216, 215, 220), (219, 218, 220), (214, 213, 220), (217, 216, 220), (213, 212, 220), (218, 217, 220), (212, 219, 220), (215, 214, 220), (221, 222, 224, 223), (223, 224, 226, 225), (225, 226, 228, 227), (227, 228, 230, 229), (229, 230, 232, 231), (231, 232, 234, 233), (230, 228, 240, 241), (235, 236, 222, 221), (233, 234, 236, 235), (221, 223, 225, 227, 229, 231, 233, 235), (238, 237, 245, 246), (236, 234, 243, 244), (226, 224, 238, 239), (232, 230, 241, 242), (222, 236, 244, 237), (224, 222, 237, 238), (228, 226, 239, 240), (234, 232, 242, 243), (252, 251, 259, 260), (237, 244, 252, 245), (243, 242, 250, 251), (241, 240, 248, 249), (239, 238, 246, 247), (244, 243, 251, 252), (242, 241, 249, 250), (240, 239, 247, 248), (255, 254, 262, 263), (250, 249, 257, 258), (248, 247, 255, 256), (246, 245, 253, 254), (245, 252, 260, 253), (251, 250, 258, 259), (249, 248, 256, 257), (247, 246, 254, 255), (261, 268, 276, 269), (260, 259, 267, 268), (258, 257, 265, 266), (256, 255, 263, 264), (254, 253, 261, 262), (253, 260, 268, 261), (259, 258, 266, 267), (257, 256, 264, 265), (272, 271, 279, 280), (267, 266, 274, 275), (265, 264, 272, 273), (263, 262, 270, 271), (268, 267, 275, 276), (266, 265, 273, 274), (264, 263, 271, 272), (262, 261, 269, 270), (284, 283, 291, 292), (270, 269, 277, 278), (269, 276, 284, 277), (275, 274, 282, 283), (273, 272, 280, 281), (271, 270, 278, 279), (276, 275, 283, 284), (274, 273, 281, 282), (289, 288, 296, 297), (282, 281, 289, 290), (280, 279, 287, 288), (278, 277, 285, 286), (277, 284, 292, 285), (283, 282, 290, 291), (281, 280, 288, 289), (279, 278, 286, 287), (293, 300, 308, 301), (287, 286, 294, 295), (292, 291, 299, 300), (290, 289, 297, 298), (288, 287, 295, 296), (286, 285, 293, 294), (285, 292, 300, 293), (291, 290, 298, 299), (306, 305, 313, 314), (299, 298, 306, 307), (297, 296, 304, 305), (295, 294, 302, 303), (300, 299, 307, 308), (298, 297, 305, 306), (296, 295, 303, 304), (294, 293, 301, 302), (316, 315, 323, 324), (304, 303, 311, 312), (302, 301, 309, 310), (301, 308, 316, 309), (307, 306, 314, 315), (305, 304, 312, 313), (303, 302, 310, 311), (308, 307, 315, 316), (323, 322, 330, 331), (314, 313, 321, 322), (312, 311, 319, 320), (310, 309, 317, 318), (309, 316, 324, 317), (315, 314, 322, 323), (313, 312, 320, 321), (311, 310, 318, 319), (326, 325, 333, 334), (321, 320, 328, 329), (319, 318, 326, 327), (324, 323, 331, 332), (322, 321, 329, 330), (320, 319, 327, 328), (318, 317, 325, 326), (317, 324, 332, 325), (340, 339, 347, 348), (325, 332, 340, 333), (331, 330, 338, 339), (329, 328, 336, 337), (327, 326, 334, 335), (332, 331, 339, 340), (330, 329, 337, 338), (328, 327, 335, 336), (343, 342, 350, 351), (338, 337, 345, 346), (336, 335, 343, 344), (334, 333, 341, 342), (333, 340, 348, 341), (339, 338, 346, 347), (337, 336, 344, 345), (335, 334, 342, 343), (349, 356, 364, 357), (348, 347, 355, 356), (346, 345, 353, 354), (344, 343, 351, 352), (342, 341, 349, 350), (341, 348, 356, 349), (347, 346, 354, 355), (345, 344, 352, 353), (355, 354, 362, 363), (353, 352, 360, 361), (351, 350, 358, 359), (356, 355, 363, 364), (354, 353, 361, 362), (352, 351, 359, 360), (350, 349, 357, 358), (357, 364, 366, 373), (359, 358, 372, 371), (361, 360, 370, 369), (363, 362, 368, 367), (362, 361, 369, 368), (358, 357, 373, 372), (360, 359, 371, 370), (364, 363, 367, 366), (371, 372, 365), (370, 371, 365), (372, 373, 365), (366, 367, 365), (369, 370, 365), (368, 369, 365), (367, 368, 365), (373, 366, 365), (375, 383, 382, 374), (374, 382, 389, 381), (380, 388, 387, 379), (378, 386, 385, 377), (376, 384, 383, 375), (381, 389, 388, 380), (379, 387, 386, 378), (377, 385, 384, 376), (374, 390, 391, 375), (381, 397, 390, 374), (379, 395, 396, 380), (377, 393, 394, 378), (375, 391, 392, 376), (380, 396, 397, 381), (378, 394, 395, 379), (376, 392, 393, 377), (397, 405, 398, 390), (395, 403, 404, 396), (393, 401, 402, 394), (391, 399, 400, 392), (396, 404, 405, 397), (394, 402, 403, 395), (392, 400, 401, 393), (390, 398, 399, 391), (399, 398, 405, 404, 403, 402, 401, 400), (428, 440, 429, 434), (426, 425, 437, 435), (440, 426, 435, 429), (441, 428, 434, 427), (424, 441, 427, 439), (425, 424, 439, 437), (407, 406, 421, 419), (406, 423, 409, 421), (423, 410, 416, 409), (422, 408, 417, 411), (408, 407, 419, 417), (410, 422, 411, 416), (416, 414, 421, 409), (415, 417, 419, 413), (413, 419, 421, 414), (416, 411, 417, 415), (416, 415, 413), (416, 413, 414), (410, 418, 420), (410, 420, 412), (410, 412, 408, 422), (420, 418, 406, 407), (412, 420, 407, 408), (410, 423, 406, 418), (434, 432, 439, 427), (433, 435, 437, 431), (431, 437, 439, 432), (434, 429, 435, 433), (434, 433, 431), (434, 431, 432), (428, 436, 438), (428, 438, 430), (428, 430, 426, 440), (438, 436, 424, 425), (430, 438, 425, 426), (428, 441, 424, 436), (443, 442, 457, 455), (442, 459, 445, 457), (459, 446, 452, 445), (458, 444, 453, 447), (444, 443, 455, 453), (446, 458, 447, 452), (452, 450, 457, 445), (451, 453, 455, 449), (449, 455, 457, 450), (452, 447, 453, 451), (452, 451, 449), (452, 449, 450), (446, 454, 456), (446, 456, 448), (446, 448, 444, 458), (456, 454, 442, 443), (448, 456, 443, 444), (446, 459, 442, 454), (460, 461, 463, 462), (462, 463, 465, 464), (464, 465, 467, 466), (466, 467, 469, 468), (468, 469, 471, 470), (470, 471, 473, 472), (469, 467, 479, 480), (474, 475, 461, 460), (472, 473, 475, 474), (460, 462, 464, 466, 468, 470, 472, 474), (477, 476, 484, 485), (475, 473, 482, 483), (465, 463, 477, 478), (471, 469, 480, 481), (461, 475, 483, 476), (463, 461, 476, 477), (467, 465, 478, 479), (473, 471, 481, 482), (491, 490, 498, 499), (476, 483, 491, 484), (482, 481, 489, 490), (480, 479, 487, 488), (478, 477, 485, 486), (483, 482, 490, 491), (481, 480, 488, 489), (479, 478, 486, 487), (494, 493, 501, 502), (489, 488, 496, 497), (487, 486, 494, 495), (485, 484, 492, 493), (484, 491, 499, 492), (490, 489, 497, 498), (488, 487, 495, 496), (486, 485, 493, 494), (500, 507, 515, 508), (499, 498, 506, 507), (497, 496, 504, 505), (495, 494, 502, 503), (493, 492, 500, 501), (492, 499, 507, 500), (498, 497, 505, 506), (496, 495, 503, 504), (511, 510, 518, 519), (506, 505, 513, 514), (504, 503, 511, 512), (502, 501, 509, 510), (507, 506, 514, 515), (505, 504, 512, 513), (503, 502, 510, 511), (501, 500, 508, 509), (523, 522, 530, 531), (509, 508, 516, 517), (508, 515, 523, 516), (514, 513, 521, 522), (512, 511, 519, 520), (510, 509, 517, 518), (515, 514, 522, 523), (513, 512, 520, 521), (528, 527, 535, 536), (521, 520, 528, 529), (519, 518, 526, 527), (517, 516, 524, 525), (516, 523, 531, 524), (522, 521, 529, 530), (520, 519, 527, 528), (518, 517, 525, 526), (532, 539, 547, 540), (526, 525, 533, 534), (531, 530, 538, 539), (529, 528, 536, 537), (527, 526, 534, 535), (525, 524, 532, 533), (524, 531, 539, 532), (530, 529, 537, 538), (545, 544, 552, 553), (538, 537, 545, 546), (536, 535, 543, 544), (534, 533, 541, 542), (539, 538, 546, 547), (537, 536, 544, 545), (535, 534, 542, 543), (533, 532, 540, 541), (555, 554, 562, 563), (543, 542, 550, 551), (541, 540, 548, 549), (540, 547, 555, 548), (546, 545, 553, 554), (544, 543, 551, 552), (542, 541, 549, 550), (547, 546, 554, 555), (562, 561, 569, 570), (553, 552, 560, 561), (551, 550, 558, 559), (549, 548, 556, 557), (548, 555, 563, 556), (554, 553, 561, 562), (552, 551, 559, 560), (550, 549, 557, 558), (565, 564, 572, 573), (560, 559, 567, 568), (558, 557, 565, 566), (563, 562, 570, 571), (561, 560, 568, 569), (559, 558, 566, 567), (557, 556, 564, 565), (556, 563, 571, 564), (579, 578, 586, 587), (564, 571, 579, 572), (570, 569, 577, 578), (568, 567, 575, 576), (566, 565, 573, 574), (571, 570, 578, 579), (569, 568, 576, 577), (567, 566, 574, 575), (582, 581, 589, 590), (577, 576, 584, 585), (575, 574, 582, 583), (573, 572, 580, 581), (572, 579, 587, 580), (578, 577, 585, 586), (576, 575, 583, 584), (574, 573, 581, 582), (588, 595, 603, 596), (587, 586, 594, 595), (585, 584, 592, 593), (583, 582, 590, 591), (581, 580, 588, 589), (580, 587, 595, 588), (586, 585, 593, 594), (584, 583, 591, 592), (599, 598, 606, 607), (594, 593, 601, 602), (592, 591, 599, 600), (590, 589, 597, 598), (595, 594, 602, 603), (593, 592, 600, 601), (591, 590, 598, 599), (589, 588, 596, 597), (611, 610, 618, 619), (597, 596, 604, 605), (596, 603, 611, 604), (602, 601, 609, 610), (600, 599, 607, 608), (598, 597, 605, 606), (603, 602, 610, 611), (601, 600, 608, 609), (616, 615, 623, 624), (609, 608, 616, 617), (607, 606, 614, 615), (605, 604, 612, 613), (604, 611, 619, 612), (610, 609, 617, 618), (608, 607, 615, 616), (606, 605, 613, 614), (620, 627, 635, 628), (614, 613, 621, 622), (619, 618, 626, 627), (617, 616, 624, 625), (615, 614, 622, 623), (613, 612, 620, 621), (612, 619, 627, 620), (618, 617, 625, 626), (633, 632, 640, 641), (626, 625, 633, 634), (624, 623, 631, 632), (622, 621, 629, 630), (627, 626, 634, 635), (625, 624, 632, 633), (623, 622, 630, 631), (621, 620, 628, 629), (643, 642, 650, 651), (631, 630, 638, 639), (629, 628, 636, 637), (628, 635, 643, 636), (634, 633, 641, 642), (632, 631, 639, 640), (630, 629, 637, 638), (635, 634, 642, 643), (641, 640, 648, 649), (639, 638, 646, 647), (637, 636, 644, 645), (636, 643, 651, 644), (642, 641, 649, 650), (640, 639, 647, 648), (638, 637, 645, 646), (650, 649, 652), (648, 647, 652), (646, 645, 652), (651, 650, 652), (649, 648, 652), (647, 646, 652), (645, 644, 652), (644, 651, 652), (728, 760, 761, 729), (663, 743, 742, 662), (729, 761, 762, 730), (730, 762, 763, 731), (654, 734, 733, 653), (667, 747, 746, 666), (717, 749, 750, 718), (658, 738, 737, 657), (732, 764, 749, 717), (718, 750, 751, 719), (662, 742, 741, 661), (731, 763, 764, 732), (719, 751, 752, 720), (666, 746, 745, 665), (701, 702, 672, 670), (720, 752, 753, 721), (657, 737, 736, 656), (702, 703, 674, 672), (703, 704, 676, 674), (704, 705, 678, 676), (705, 706, 680, 678), (706, 707, 682, 680), (707, 708, 684, 682), (708, 709, 686, 684), (709, 710, 688, 686), (710, 711, 690, 688), (711, 712, 692, 690), (712, 713, 694, 692), (713, 714, 696, 694), (714, 715, 698, 696), (716, 701, 670, 700), (715, 716, 700, 698), (669, 699, 697, 695, 693, 691, 689, 687, 685, 683, 681, 679, 677, 675, 673, 671), (668, 700, 670, 653), (656, 676, 678, 657), (661, 686, 688, 662), (666, 696, 698, 667), (654, 672, 674, 655), (659, 682, 684, 660), (664, 692, 694, 665), (657, 678, 680, 658), (662, 688, 690, 663), (667, 698, 700, 668), (655, 674, 676, 656), (660, 684, 686, 661), (665, 694, 696, 666), (653, 670, 672, 654), (658, 680, 682, 659), (663, 690, 692, 664), (697, 699, 716, 715), (699, 669, 701, 716), (695, 697, 715, 714), (693, 695, 714, 713), (691, 693, 713, 712), (689, 691, 712, 711), (687, 689, 711, 710), (685, 687, 710, 709), (683, 685, 709, 708), (681, 683, 708, 707), (679, 681, 707, 706), (677, 679, 706, 705), (675, 677, 705, 704), (673, 675, 704, 703), (671, 673, 703, 702), (669, 671, 702, 701), (778, 731, 732, 779), (779, 732, 717, 780), (777, 730, 731, 778), (776, 729, 730, 777), (775, 728, 729, 776), (774, 727, 728, 775), (773, 726, 727, 774), (772, 725, 726, 773), (771, 724, 725, 772), (770, 723, 724, 771), (769, 722, 723, 770), (768, 721, 722, 769), (767, 720, 721, 768), (766, 719, 720, 767), (765, 718, 719, 766), (780, 717, 718, 765), (749, 733, 734, 750), (750, 734, 735, 751), (751, 735, 736, 752), (752, 736, 737, 753), (753, 737, 738, 754), (754, 738, 739, 755), (755, 739, 740, 756), (756, 740, 741, 757), (757, 741, 742, 758), (758, 742, 743, 759), (759, 743, 744, 760), (760, 744, 745, 761), (761, 745, 746, 762), (762, 746, 747, 763), (764, 748, 733, 749), (763, 747, 748, 764), (659, 739, 738, 658), (668, 748, 747, 667), (727, 759, 760, 728), (655, 735, 734, 654), (664, 744, 743, 663), (726, 758, 759, 727), (725, 757, 758, 726), (660, 740, 739, 659), (653, 733, 748, 668), (724, 756, 757, 725), (656, 736, 735, 655), (723, 755, 756, 724), (665, 745, 744, 664), (722, 754, 755, 723), (661, 741, 740, 660), (721, 753, 754, 722), (778, 810, 809, 777), (770, 802, 801, 769), (777, 809, 808, 776), (769, 801, 800, 768), (776, 808, 807, 775), (768, 800, 799, 767), (775, 807, 806, 774), (767, 799, 798, 766), (774, 806, 805, 773), (766, 798, 797, 765), (773, 805, 804, 772), (779, 811, 810, 778), (765, 797, 812, 780), (772, 804, 803, 771), (780, 812, 811, 779), (771, 803, 802, 770), (781, 782, 783, 784, 785, 786, 787, 788, 789, 790, 791, 792, 793, 794, 795, 796), (781, 812, 797, 782), (782, 797, 798, 783), (783, 798, 799, 784), (784, 799, 800, 785), (785, 800, 801, 786), (786, 801, 802, 787), (787, 802, 803, 788), (788, 803, 804, 789), (789, 804, 805, 790), (790, 805, 806, 791), (791, 806, 807, 792), (792, 807, 808, 793), (793, 808, 809, 794), (794, 809, 810, 795), (796, 811, 812, 781), (795, 810, 811, 796), (829, 831, 832, 833, 834, 835, 836, 837, 838, 839, 840, 841, 842, 843, 844, 830), (845, 846, 813, 814), (847, 845, 814, 815), (848, 847, 815, 816), (849, 848, 816, 817), (850, 849, 817, 818), (851, 850, 818, 819), (852, 851, 819, 820), (853, 852, 820, 821), (854, 853, 821, 822), (855, 854, 822, 823), (856, 855, 823, 824), (857, 856, 824, 825), (858, 857, 825, 826), (859, 858, 826, 827), (860, 859, 827, 828), (846, 860, 828, 813), (861, 862, 846, 845), (863, 861, 845, 847), (864, 863, 847, 848), (865, 864, 848, 849), (866, 865, 849, 850), (867, 866, 850, 851), (868, 867, 851, 852), (869, 868, 852, 853), (870, 869, 853, 854), (871, 870, 854, 855), (872, 871, 855, 856), (873, 872, 856, 857), (874, 873, 857, 858), (875, 874, 858, 859), (876, 875, 859, 860), (862, 876, 860, 846), (877, 878, 862, 861), (879, 877, 861, 863), (880, 879, 863, 864), (881, 880, 864, 865), (882, 881, 865, 866), (883, 882, 866, 867), (884, 883, 867, 868), (885, 884, 868, 869), (886, 885, 869, 870), (887, 886, 870, 871), (888, 887, 871, 872), (889, 888, 872, 873), (890, 889, 873, 874), (891, 890, 874, 875), (892, 891, 875, 876), (878, 892, 876, 862), (829, 830, 878, 877), (831, 829, 877, 879), (832, 831, 879, 880), (833, 832, 880, 881), (834, 833, 881, 882), (835, 834, 882, 883), (836, 835, 883, 884), (837, 836, 884, 885), (838, 837, 885, 886), (839, 838, 886, 887), (840, 839, 887, 888), (841, 840, 888, 889), (842, 841, 889, 890), (843, 842, 890, 891), (844, 843, 891, 892), (830, 844, 892, 878)])
me_circle_002.polygons.foreach_set('material_index', [6, 6, 6, 6, 6, 6, 6, 6, 6, 6, 6, 6, 6, 6, 6, 6, 6, 6, 6, 6, 6, 6, 6, 6, 6, 6, 6, 6, 6, 6, 6, 6, 6, 6, 6, 6, 6, 6, 6, 6, 6, 6, 6, 6, 6, 6, 6, 6, 6, 6, 6, 6, 6, 6, 6, 6, 6, 6, 6, 6, 6, 6, 6, 6, 6, 6, 6, 6, 6, 6, 6, 6, 6, 6, 6, 6, 6, 6, 6, 6, 2, 2, 2, 2, 2, 2, 2, 2, 2, 2, 2, 2, 2, 2, 2, 2, 2, 2, 2, 2, 2, 2, 2, 2, 2, 2, 2, 2, 2, 2, 2, 2, 2, 2, 2, 2, 2, 2, 2, 2, 2, 2, 2, 2, 2, 2, 2, 2, 2, 2, 2, 2, 2, 2, 2, 2, 2, 2, 2, 2, 2, 2, 2, 2, 2, 2, 2, 2, 2, 2, 2, 2, 2, 2, 2, 2, 2, 2, 2, 2, 2, 2, 2, 2, 2, 2, 2, 2, 2, 2, 2, 2, 2, 2, 2, 2, 2, 2, 2, 2, 2, 2, 2, 2, 2, 2, 2, 2, 2, 2, 2, 2, 2, 2, 2, 2, 2, 2, 2, 2, 2, 2, 2, 2, 2, 2, 2, 2, 2, 2, 2, 2, 2, 2, 2, 2, 2, 2, 2, 2, 3, 3, 3, 3, 3, 3, 3, 3, 3, 3, 3, 3, 3, 3, 3, 3, 3, 3, 3, 3, 3, 3, 3, 3, 3, 3, 3, 3, 3, 3, 3, 3, 3, 3, 3, 3, 3, 3, 3, 3, 3, 3, 3, 3, 3, 3, 3, 3, 3, 3, 3, 3, 3, 3, 3, 3, 3, 3, 3, 3, 3, 3, 3, 3, 3, 3, 3, 3, 3, 3, 3, 3, 3, 3, 3, 3, 3, 3, 3, 3, 3, 3, 3, 3, 3, 3, 3, 3, 3, 3, 3, 3, 3, 3, 3, 3, 3, 3, 3, 3, 3, 3, 3, 3, 3, 3, 3, 3, 3, 3, 3, 3, 3, 3, 3, 3, 3, 3, 3, 3, 3, 3, 3, 3, 3, 3, 3, 3, 3, 3, 3, 3, 3, 3, 3, 3, 3, 3, 3, 3, 3, 3, 3, 3, 3, 3, 3, 3, 3, 3, 3, 3, 3, 3, 3, 3, 3, 3, 3, 3, 3, 3, 3, 3, 3, 3, 3, 3, 3, 3, 3, 3, 3, 3, 3, 3, 3, 3, 3, 3, 3, 3, 3, 3, 3, 3, 3, 3, 3, 3, 3, 3, 3, 3, 3, 3, 3, 3, 3, 3, 3, 3, 3, 3, 3, 3, 3, 3, 3, 3, 3, 3, 3, 3, 3, 3, 3, 3, 3, 3, 3, 3, 3, 3, 3, 3, 3, 3, 3, 3, 3, 3, 3, 3, 3, 3, 3, 3, 3, 3, 3, 3, 1, 1, 1, 1, 1, 1, 1, 1, 1, 1, 1, 1, 1, 1, 1, 1, 1, 1, 1, 1, 1, 1, 1, 1, 1, 0, 0, 0, 0, 0, 0, 0, 0, 0, 0, 0, 0, 0, 0, 0, 0, 0, 0, 0, 0, 0, 0, 0, 0, 0, 0, 0, 0, 0, 0, 0, 0, 0, 0, 0, 0, 0, 0, 0, 0, 0, 0, 0, 0, 0, 0, 0, 0, 0, 0, 0, 0, 0, 0, 3, 3, 3, 3, 3, 3, 3, 3, 3, 3, 3, 3, 3, 3, 3, 3, 3, 3, 3, 3, 3, 3, 3, 3, 3, 3, 3, 3, 3, 3, 3, 3, 3, 3, 3, 3, 3, 3, 3, 3, 3, 3, 3, 3, 3, 3, 3, 3, 3, 3, 3, 3, 3, 3, 3, 3, 3, 3, 3, 3, 3, 3, 3, 3, 3, 3, 3, 3, 3, 3, 3, 3, 3, 3, 3, 3, 3, 3, 3, 3, 3, 3, 3, 3, 3, 3, 3, 3, 3, 3, 3, 3, 3, 3, 3, 3, 3, 3, 3, 3, 3, 3, 3, 3, 3, 3, 3, 3, 3, 3, 3, 3, 3, 3, 3, 3, 3, 3, 3, 3, 3, 3, 3, 3, 3, 3, 3, 3, 3, 3, 3, 3, 3, 3, 3, 3, 3, 3, 3, 3, 3, 3, 3, 3, 3, 3, 3, 3, 3, 3, 3, 3, 3, 3, 3, 3, 3, 3, 3, 3, 3, 3, 3, 3, 3, 3, 3, 3, 3, 3, 3, 3, 3, 3, 3, 3, 3, 3, 3, 3, 3, 3, 3, 3, 3, 3, 3, 3, 3, 3, 3, 3, 3, 4, 4, 4, 4, 4, 4, 4, 4, 4, 4, 4, 4, 4, 4, 4, 4, 4, 4, 4, 4, 4, 4, 4, 4, 4, 4, 4, 4, 4, 4, 4, 4, 4, 4, 4, 4, 4, 4, 4, 4, 4, 4, 4, 4, 4, 4, 4, 4, 4, 4, 4, 4, 4, 4, 4, 4, 4, 4, 4, 4, 4, 4, 4, 4, 4, 4, 4, 4, 4, 4, 4, 4, 4, 4, 4, 4, 4, 4, 4, 4, 4, 4, 4, 4, 4, 4, 4, 4, 4, 4, 4, 4, 4, 4, 4, 4, 4, 4, 4, 4, 4, 4, 4, 4, 4, 4, 4, 4, 4, 4, 4, 4, 4, 4, 4, 4, 4, 4, 4, 4, 4, 4, 4, 4, 4, 4, 4, 4, 4, 4, 4, 4, 4, 4, 4, 4, 4, 4, 4, 4, 4, 4, 4, 4, 4, 4, 5, 5, 5, 5, 5, 5, 5, 5, 5, 5, 5, 5, 5, 5, 5, 5, 5, 5, 5, 5, 5, 5, 5, 5, 5, 5, 5, 5, 5, 5, 5, 5, 5, 5, 5, 5, 5, 5, 5, 5, 5, 5, 5, 5, 5, 5, 5, 5, 5, 5, 5, 5, 5, 5, 5, 5, 5, 5, 5, 5, 5, 5, 5, 5, 5])
me_circle_002.materials.append(mat_sign_symbol)
me_circle_002.materials.append(mat_sign_metal)
me_circle_002.materials.append(mat_bubble1)
me_circle_002.materials.append(mat_substance_main)
me_circle_002.materials.append(mat_barrel_metal)
me_circle_002.materials.append(mat_surface_main)
me_circle_002.materials.append(mat_material_001)
me_circle_002.use_remesh_preserve_volume = False
me_circle_002.use_remesh_preserve_attributes = False
me_circle_002.use_mirror_vertex_groups = False
me_circle_002.update()

# ---- objects
ob_circle_001 = bpy.data.objects.new('Circle.001', me_circle_002)

# ---- transforms, parenting, visibility, modifiers, constraints
ob_circle_001.location = (-2.98e-08, 0.0, -2.485e-15)
ob_circle_001.rotation_euler = (2.365, 1.571, 0.0)
ob_circle_001.scale = (0.6427, 0.6427, 0.6427)
ob_circle_001.lineart.crease_threshold = 0.0

# ---- collection membership
col_collection_1.objects.link(ob_circle_001)

# ---- scene / render settings (as saved in the file)
scene.frame_start = 1; scene.frame_end = 250; scene.frame_set(1)
scene.render.engine = 'BLENDER_EEVEE_NEXT'
scene.render.resolution_percentage = 50
scene.render.dither_intensity = 0.0
scene.cycles.use_denoising = False
scene.cycles.samples = 10
scene.cycles.sampling_pattern = 'TABULATED_SOBOL'
scene.cycles.light_sampling_threshold = 0.0
scene.cycles.use_adaptive_sampling = False
scene.cycles.use_light_tree = False
scene.cycles.blur_glossy = 0.0
scene.cycles.pixel_filter_type = 'GAUSSIAN'
scene.cycles.sample_clamp_indirect = 0.0
scene.view_settings.view_transform = 'Standard'
bpy.context.view_layer.update()

# ---- added for rendering (the .blend has no active camera and no usable light): camera, sun
cam_auto = bpy.data.cameras.new('AutoCamera')
cam_auto.lens = 50.0
cam_auto.sensor_width = 36.0
cam_auto.clip_end = 1000.0
ob_auto_camera = bpy.data.objects.new('AutoCamera', cam_auto)
scene.collection.objects.link(ob_auto_camera)
ob_auto_camera.location = (5.03138, -6.15916, 5.1505)
ob_auto_camera.rotation_euler = (1.09748, -7.21219e-08, 0.694738)
scene.camera = ob_auto_camera
light_auto_sun = bpy.data.lights.new('AutoSun', 'SUN')
light_auto_sun.energy = 3.0
light_auto_sun.angle = 0.0523599
ob_auto_sun = bpy.data.objects.new('AutoSun', light_auto_sun)
scene.collection.objects.link(ob_auto_sun)
ob_auto_sun.rotation_euler = (0.872665, 0.174533, 0.523599)
bpy.context.view_layer.update()
